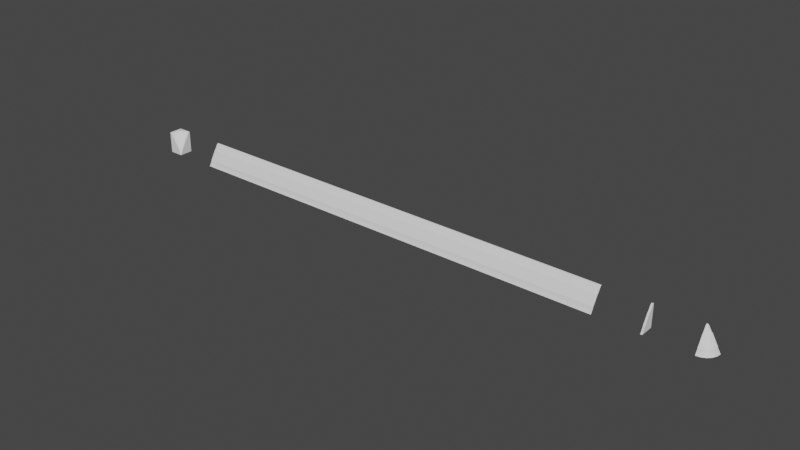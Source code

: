 # Source: Plinth.blend  (saved by Blender 2.82.7; exported with 4.5.12 LTS)
import bpy
from mathutils import Matrix  # noqa: F401  (used for matrix-valued properties, if any)

bpy.ops.wm.read_factory_settings(use_empty=True)
scene = bpy.context.scene
scene.name = 'Scene'

# ---- node groups
ng_auto_smooth = bpy.data.node_groups.new('Auto Smooth', 'GeometryNodeTree')
_s = ng_auto_smooth.interface.new_socket(name='Geometry', in_out='OUTPUT', socket_type='NodeSocketGeometry')
_s = ng_auto_smooth.interface.new_socket(name='Geometry', in_out='INPUT', socket_type='NodeSocketGeometry')
_s = ng_auto_smooth.interface.new_socket(name='Angle', in_out='INPUT', socket_type='NodeSocketFloat')
_s.subtype = 'ANGLE'
_s.min_value = 0.0
_s.max_value = 3.142
ng_auto_smooth.is_modifier = True
_N = ng_auto_smooth.nodes; _L = ng_auto_smooth.links
n0 = _N.new('NodeGroupOutput'); n0.name = 'Group Output'; n0.location = (480, -100)
n1 = _N.new('NodeGroupInput'); n1.name = 'Group Input'; n1.location = (-420, -300)
n2 = _N.new('NodeGroupInput'); n2.name = 'Group Input.001'; n2.location = (-60, -100)
n3 = _N.new('GeometryNodeSetShadeSmooth'); n3.name = 'Set Shade Smooth'; n3.location = (120, -100)
n3.domain = 'EDGE'
n4 = _N.new('GeometryNodeSetShadeSmooth'); n4.name = 'Set Shade Smooth.001'; n4.location = (300, -100)
n5 = _N.new('GeometryNodeInputMeshEdgeAngle'); n5.name = 'Edge Angle'; n5.location = (-420, -220)
n6 = _N.new('GeometryNodeInputEdgeSmooth'); n6.name = 'Is Edge Smooth'; n6.location = (-60, -160)
n7 = _N.new('GeometryNodeInputShadeSmooth'); n7.name = 'Is Face Smooth'; n7.location = (-240, -340)
n8 = _N.new('FunctionNodeBooleanMath'); n8.name = 'Boolean Math'; n8.location = (-60, -220)
n9 = _N.new('FunctionNodeCompare'); n9.name = 'Compare'; n9.location = (-240, -180)
n9.operation = 'LESS_EQUAL'
_L.new(n5.outputs[0], n9.inputs[0])
_L.new(n4.outputs[0], n0.inputs[0])
_L.new(n1.outputs[1], n9.inputs[1])
_L.new(n9.outputs[0], n8.inputs[0])
_L.new(n7.outputs[0], n8.inputs[1])
_L.new(n2.outputs[0], n3.inputs[0])
_L.new(n6.outputs[0], n3.inputs[1])
_L.new(n3.outputs[0], n4.inputs[0])
_L.new(n8.outputs[0], n3.inputs[2])
n0.is_active_output = True

# ---- world
world_world = bpy.data.worlds.new('World'); scene.world = world_world
world_world.use_nodes = True; world_world.node_tree.nodes.clear()
_N = world_world.node_tree.nodes; _L = world_world.node_tree.links
n0 = _N.new('ShaderNodeOutputWorld'); n0.name = 'World Output'; n0.location = (300, 300)
n1 = _N.new('ShaderNodeBackground'); n1.name = 'Background'; n1.location = (10, 300)
n1.inputs[0].default_value = (0.05088, 0.05088, 0.05088, 1.0)
_L.new(n1.outputs[0], n0.inputs[0])
n0.is_active_output = True
world_world.color = (0.05088, 0.05088, 0.05088)
world_world.use_sun_shadow = False
world_world.sun_shadow_jitter_overblur = 0.0

# ---- meshes
me_plane_002 = bpy.data.meshes.new('Plane.002')
me_plane_002.from_pydata([(0.03107, 0.0, 0.04879), (0.02898, -0.02463, 0.01298), (0.02916, -0.02517, 0.0124), (0.03107, -0.004138, 0.04675), (0.03107, -0.0006534, 0.04879), (0.03107, -0.003246, 0.04776), (0.03107, -0.001971, 0.04851), (0.03107, -0.0105, 0.03571), (0.02512, -0.01274, 0.03519), (0.03107, -0.0248, 0.0109), (0.02529, -0.01327, 0.03437), (0.02913, -0.0251, 0.0109), (0.02472, -0.01151, 0.03571), (0.03107, -0.01235, 0.03437), (0.03107, -0.0118, 0.03519), (0.03107, -0.02487, 0.0124), (0.03107, -0.0243, 0.01298), (0.02208, -0.003395, 0.04851), (0.02248, -0.004608, 0.04776), (0.02167, -0.002142, 0.04879), (0.02275, -0.005456, 0.04675), (0.02147, -0.001521, 0.04879), (0.02709, -0.02559, 0.01298), (0.02743, -0.02605, 0.0124), (0.01975, -0.01548, 0.03519), (0.02007, -0.01593, 0.03437), (0.02738, -0.026, 0.0109), (0.01898, -0.01443, 0.03571), (0.01397, -0.007529, 0.04851), (0.01472, -0.008561, 0.04776), (0.01319, -0.006463, 0.04879), (0.01524, -0.009282, 0.04675), (0.01281, -0.005935, 0.04879), (0.03107, -0.03108, 0.0), (0.02559, -0.02709, 0.01298), (0.02605, -0.02743, 0.0124), (0.01548, -0.01975, 0.03519), (0.01593, -0.02007, 0.03437), (0.026, -0.02738, 0.0109), (0.01443, -0.01898, 0.03571), (0.007529, -0.01397, 0.04851), (0.008561, -0.01472, 0.04776), (0.006463, -0.01319, 0.04879), (0.009282, -0.01524, 0.04675), (0.005935, -0.01281, 0.04879), (0.02463, -0.02898, 0.01298), (0.02517, -0.02916, 0.0124), (0.01274, -0.02512, 0.03519), (0.01327, -0.02529, 0.03437), (0.0251, -0.02913, 0.0109), (0.01151, -0.02472, 0.03571), (0.003395, -0.02208, 0.04851), (0.004608, -0.02248, 0.04776), (0.002142, -0.02167, 0.04879), (0.005456, -0.02275, 0.04675), (0.001521, -0.02147, 0.04879), (0.0243, -0.03108, 0.01298), (0.02487, -0.03107, 0.0124), (0.0118, -0.03108, 0.03519), (0.01235, -0.03108, 0.03437), (0.0248, -0.03108, 0.0109), (0.0105, -0.03108, 0.03571), (0.001971, -0.03108, 0.04851), (0.003246, -0.03108, 0.04776), (0.0006533, -0.03108, 0.04879), (0.004138, -0.03108, 0.04675), (0.0, -0.03108, 0.04879), (0.0, 0.0, 0.04879), (0.03107, 0.0, 0.0), (0.0, -0.03108, 0.0)], [], [(4, 19, 17, 6), (16, 1, 2, 15), (15, 2, 11, 9), (0, 21, 19, 4), (14, 8, 10, 13), (7, 12, 8, 14), (1, 16, 13, 10), (3, 20, 12, 7), (6, 17, 18, 5), (9, 11, 33), (5, 18, 20, 3), (19, 30, 28, 17), (20, 31, 27, 12), (1, 22, 23, 2), (2, 23, 26, 11), (11, 26, 33), (10, 25, 22, 1), (21, 32, 30, 19), (12, 27, 24, 8), (18, 29, 31, 20), (17, 28, 29, 18), (8, 24, 25, 10), (29, 41, 43, 31), (34, 37, 48, 45), (28, 40, 41, 29), (30, 42, 40, 28), (22, 25, 37, 34), (27, 39, 36, 24), (24, 36, 37, 25), (22, 34, 35, 23), (31, 43, 39, 27), (26, 38, 33), (32, 44, 42, 30), (23, 35, 38, 26), (34, 45, 46, 35), (43, 54, 50, 39), (38, 49, 33), (44, 55, 53, 42), (35, 46, 49, 38), (41, 52, 54, 43), (40, 51, 52, 41), (42, 53, 51, 40), (39, 50, 47, 36), (36, 47, 48, 37), (51, 62, 63, 52), (53, 64, 62, 51), (45, 48, 59, 56), (50, 61, 58, 47), (47, 58, 59, 48), (45, 56, 57, 46), (54, 65, 61, 50), (49, 60, 33), (55, 66, 64, 53), (46, 57, 60, 49), (52, 63, 65, 54), (67, 66, 55), (44, 67, 55), (32, 67, 44), (21, 67, 32), (0, 67, 21), (4, 6, 5, 3, 7, 14, 13, 16, 15, 9, 33, 68, 0), (56, 59, 58, 61, 65, 63, 62, 64, 66, 69, 33, 60, 57)])
me_plane_002.polygons.foreach_set('use_smooth', [True] * 62)
_k = set([(0, 4), (0, 67), (0, 68), (3, 5), (3, 7), (4, 6), (5, 6), (7, 14), (9, 15), (9, 33), (13, 14), (13, 16), (15, 16), (33, 60), (33, 68), (33, 69), (56, 57), (56, 59), (57, 60), (58, 59), (58, 61), (61, 65), (62, 63), (62, 64), (63, 65), (64, 66), (66, 67), (66, 69)])
me_plane_002.attributes.new('sharp_edge', 'BOOLEAN', 'EDGE').data.foreach_set('value', [ (min(e.vertices), max(e.vertices)) in _k for e in me_plane_002.edges])
_uv = me_plane_002.uv_layers.new(name='UVMap')
_uv.uv.foreach_set('vector', [0.4212, 0.0001617, 0.327, 0.005618, 0.3289, 0.01882, 0.4199, 0.01346, 0.4185, 0.4497, 0.3967, 0.4518, 0.3982, 0.4602, 0.4183, 0.4579, 0.4183, 0.4579, 0.3982, 0.4602, 0.4012, 0.4751, 0.4203, 0.473, 0.4212, 0.9145, 0.4056, 0.8162, 0.3993, 0.8182, 0.4145, 0.9145, 0.4165, 0.1848, 0.3544, 0.1895, 0.3559, 0.1997, 0.4166, 0.1948, 0.4175, 0.1706, 0.3523, 0.1753, 0.3544, 0.1895, 0.4165, 0.1848, 0.3967, 0.4518, 0.4185, 0.4497, 0.4166, 0.1948, 0.3559, 0.1997, 0.4184, 0.04145, 0.333, 0.04722, 0.3523, 0.1753, 0.4175, 0.1706, 0.4199, 0.01346, 0.3289, 0.01882, 0.331, 0.03358, 0.4188, 0.02809, 0.4203, 0.473, 0.4012, 0.4751, 0.4212, 0.596, 0.4188, 0.02809, 0.331, 0.03358, 0.333, 0.04722, 0.4184, 0.04145, 0.327, 0.005618, 0.2366, 0.02698, 0.2407, 0.03956, 0.3289, 0.01882, 0.333, 0.04722, 0.2493, 0.06671, 0.2888, 0.1902, 0.3523, 0.1753, 0.3967, 0.4518, 0.3753, 0.4571, 0.378, 0.4653, 0.3982, 0.4602, 0.3982, 0.4602, 0.378, 0.4653, 0.3829, 0.4797, 0.4012, 0.4751, 0.4012, 0.4751, 0.3829, 0.4797, 0.4212, 0.596, 0.3559, 0.1997, 0.2964, 0.2139, 0.3753, 0.4571, 0.3967, 0.4518, 0.4056, 0.8162, 0.3604, 0.7275, 0.355, 0.7314, 0.3993, 0.8182, 0.3523, 0.1753, 0.2888, 0.1902, 0.2932, 0.204, 0.3544, 0.1895, 0.331, 0.03358, 0.2452, 0.05367, 0.2493, 0.06671, 0.333, 0.04722, 0.3289, 0.01882, 0.2407, 0.03956, 0.2452, 0.05367, 0.331, 0.03358, 0.3544, 0.1895, 0.2932, 0.204, 0.2964, 0.2139, 0.3559, 0.1997, 0.2452, 0.05367, 0.1636, 0.08702, 0.1698, 0.09926, 0.2493, 0.06671, 0.3548, 0.4656, 0.2397, 0.2371, 0.1873, 0.2689, 0.3359, 0.4769, 0.2407, 0.03956, 0.157, 0.07379, 0.1636, 0.08702, 0.2452, 0.05367, 0.2366, 0.02698, 0.151, 0.06198, 0.157, 0.07379, 0.2407, 0.03956, 0.3753, 0.4571, 0.2964, 0.2139, 0.2397, 0.2371, 0.3548, 0.4656, 0.2888, 0.1902, 0.2284, 0.215, 0.235, 0.2279, 0.2932, 0.204, 0.2932, 0.204, 0.235, 0.2279, 0.2397, 0.2371, 0.2964, 0.2139, 0.3753, 0.4571, 0.3548, 0.4656, 0.3587, 0.4733, 0.378, 0.4653, 0.2493, 0.06671, 0.1698, 0.09926, 0.2284, 0.215, 0.2888, 0.1902, 0.3829, 0.4797, 0.3655, 0.4869, 0.4212, 0.596, 0.3604, 0.7275, 0.29, 0.6571, 0.2861, 0.6625, 0.355, 0.7314, 0.378, 0.4653, 0.3587, 0.4733, 0.3655, 0.4869, 0.3829, 0.4797, 0.3548, 0.4656, 0.3359, 0.4769, 0.3408, 0.484, 0.3587, 0.4733, 0.1698, 0.09926, 0.09641, 0.1441, 0.1726, 0.249, 0.2284, 0.215, 0.3655, 0.4869, 0.3493, 0.4966, 0.4212, 0.596, 0.29, 0.6571, 0.2013, 0.6119, 0.1993, 0.6182, 0.2861, 0.6625, 0.3587, 0.4733, 0.3408, 0.484, 0.3493, 0.4966, 0.3655, 0.4869, 0.1636, 0.08702, 0.08824, 0.1329, 0.09641, 0.1441, 0.1698, 0.09926, 0.157, 0.07379, 0.07941, 0.1209, 0.08824, 0.1329, 0.1636, 0.08702, 0.151, 0.06198, 0.07151, 0.1101, 0.07941, 0.1209, 0.157, 0.07379, 0.2284, 0.215, 0.1726, 0.249, 0.1812, 0.2606, 0.235, 0.2279, 0.235, 0.2279, 0.1812, 0.2606, 0.1873, 0.2689, 0.2397, 0.2371, 0.07941, 0.1209, 0.01046, 0.181, 0.02157, 0.1907, 0.08824, 0.1329, 0.07151, 0.1101, 0.0001617, 0.1723, 0.01046, 0.181, 0.07941, 0.1209, 0.3359, 0.4769, 0.1873, 0.2689, 0.1407, 0.3082, 0.3189, 0.4909, 0.1726, 0.249, 0.1229, 0.2916, 0.1336, 0.3011, 0.1812, 0.2606, 0.1812, 0.2606, 0.1336, 0.3011, 0.1407, 0.3082, 0.1873, 0.2689, 0.3359, 0.4769, 0.3189, 0.4909, 0.325, 0.4966, 0.3408, 0.484, 0.09641, 0.1441, 0.03136, 0.2, 0.1229, 0.2916, 0.1726, 0.249, 0.3493, 0.4966, 0.3343, 0.5087, 0.4212, 0.596, 0.2013, 0.6119, 0.103, 0.5963, 0.103, 0.603, 0.1993, 0.6182, 0.3408, 0.484, 0.325, 0.4966, 0.3343, 0.5087, 0.3493, 0.4966, 0.08824, 0.1329, 0.02157, 0.1907, 0.03136, 0.2, 0.09641, 0.1441, 0.4212, 0.5963, 0.103, 0.5963, 0.2013, 0.6119, 0.29, 0.6571, 0.4212, 0.5963, 0.2013, 0.6119, 0.3604, 0.7275, 0.4212, 0.5963, 0.29, 0.6571, 0.4056, 0.8162, 0.4212, 0.5963, 0.3604, 0.7275, 0.4212, 0.9145, 0.4212, 0.5963, 0.4056, 0.8162, 0.7331, 0.0002322, 0.7196, 0.00312, 0.7065, 0.01076, 0.6974, 0.0211, 0.6322, 0.1342, 0.6189, 0.1395, 0.6133, 0.1479, 0.4909, 0.3669, 0.4851, 0.3729, 0.4858, 0.3882, 0.4215, 0.4998, 0.7398, 0.4998, 0.7398, 0.0001617, 0.4909, 0.6331, 0.6133, 0.8521, 0.6189, 0.8605, 0.6322, 0.8658, 0.6974, 0.9789, 0.7065, 0.9892, 0.7196, 0.9969, 0.7331, 0.9998, 0.7398, 0.9998, 0.7398, 0.5002, 0.4215, 0.5002, 0.4858, 0.6118, 0.4851, 0.6271])
me_plane_002.use_remesh_fix_poles = True
me_plane_002.use_remesh_preserve_attributes = False
me_plane_002.use_mirror_vertex_groups = False
me_plane_002.update()
me_plane_001 = bpy.data.meshes.new('Plane.001')
me_plane_001.from_pydata([(-2.98e-08, -0.03104, 0.0), (-2.98e-08, -0.0006527, 0.04834), (-2.98e-08, -0.004133, 0.04632), (-2.98e-08, -0.001969, 0.04806), (-2.98e-08, -0.003243, 0.04732), (0.02484, -3.662e-08, 0.01228), (0.02427, -3.662e-08, 0.01286), (0.01234, -3.758e-08, 0.03405), (-2.98e-08, -0.01049, 0.03538), (0.01179, -3.758e-08, 0.03486), (-2.98e-08, -0.02477, 0.0108), (-2.98e-08, -0.01179, 0.03486), (-2.98e-08, -0.01234, 0.03405), (0.02477, -3.662e-08, 0.0108), (0.01049, -3.854e-08, 0.03538), (0.003243, -3.83e-08, 0.04732), (0.001969, -3.842e-08, 0.04806), (-2.98e-08, -0.02427, 0.01286), (-2.98e-08, -0.02484, 0.01228), (0.004133, -3.854e-08, 0.04632), (0.0006527, -3.854e-08, 0.04834), (0.03104, -3.662e-08, 0.0), (0.02362, -0.007676, 0.01228), (0.02308, -0.0075, 0.01286), (0.01173, -0.003813, 0.03405), (0.01121, -0.003643, 0.03486), (0.02356, -0.007654, 0.0108), (0.009974, -0.003241, 0.03538), (0.003084, -0.001002, 0.04732), (0.001872, -0.0006084, 0.04806), (0.003931, -0.001277, 0.04632), (0.0006207, -0.0002017, 0.04834), (0.02952, -0.009592, 0.0), (0.02009, -0.0146, 0.01228), (0.01963, -0.01427, 0.01286), (0.009982, -0.007252, 0.03405), (0.009536, -0.006929, 0.03486), (0.02004, -0.01456, 0.0108), (0.008484, -0.006164, 0.03538), (0.002623, -0.001906, 0.04732), (0.001593, -0.001157, 0.04806), (0.003344, -0.002429, 0.04632), (0.000528, -0.0003837, 0.04834), (-2.98e-08, -3.118e-08, 0.04834), (0.02511, -0.01825, 0.0), (0.0146, -0.02009, 0.01228), (0.01427, -0.01963, 0.01286), (0.007252, -0.009982, 0.03405), (0.006929, -0.009536, 0.03486), (0.01456, -0.02004, 0.0108), (0.006164, -0.008484, 0.03538), (0.001906, -0.002623, 0.04732), (0.001157, -0.001593, 0.04806), (0.002429, -0.003344, 0.04632), (0.0003836, -0.000528, 0.04834), (0.01824, -0.02511, 0.0), (0.007675, -0.02362, 0.01228), (0.0075, -0.02308, 0.01286), (0.003813, -0.01173, 0.03405), (0.003643, -0.01121, 0.03486), (0.007654, -0.02356, 0.0108), (0.003241, -0.009974, 0.03538), (0.001002, -0.003084, 0.04732), (0.0006083, -0.001872, 0.04806), (0.001277, -0.003931, 0.04632), (0.0002016, -0.0006207, 0.04834), (0.009592, -0.02952, 0.0), (-2.98e-08, 0.0, 0.0)], [], [(43, 1, 65), (65, 1, 3, 63), (63, 3, 4, 62), (62, 4, 2, 64), (64, 2, 8, 61), (61, 8, 11, 59), (59, 11, 12, 58), (57, 17, 18, 56), (56, 18, 10, 60), (60, 10, 0, 66), (66, 55, 49, 60), (60, 49, 45, 56), (56, 45, 46, 57), (47, 58, 57, 46), (58, 47, 48, 59), (59, 48, 50, 61), (61, 50, 53, 64), (64, 53, 51, 62), (62, 51, 52, 63), (63, 52, 54, 65), (65, 54, 43), (55, 44, 37, 49), (49, 37, 33, 45), (45, 33, 34, 46), (35, 47, 46, 34), (47, 35, 36, 48), (48, 36, 38, 50), (50, 38, 41, 53), (53, 41, 39, 51), (51, 39, 40, 52), (52, 40, 42, 54), (54, 42, 43), (44, 32, 26, 37), (37, 26, 22, 33), (33, 22, 23, 34), (24, 35, 34, 23), (35, 24, 25, 36), (36, 25, 27, 38), (38, 27, 30, 41), (41, 30, 28, 39), (39, 28, 29, 40), (40, 29, 31, 42), (42, 31, 43), (43, 31, 20), (20, 31, 29, 16), (16, 29, 28, 15), (15, 28, 30, 19), (19, 30, 27, 14), (14, 27, 25, 9), (9, 25, 24, 7), (7, 24, 23, 6), (6, 23, 22, 5), (5, 22, 26, 13), (13, 26, 32, 21), (9, 7, 6, 5, 13, 21, 67, 43, 20, 16, 15, 19, 14), (3, 1, 43, 67, 0, 10, 18, 17, 12, 11, 8, 2, 4), (58, 12, 17, 57)])
me_plane_001.polygons.foreach_set('use_smooth', [True] * 57)
_k = set([(0, 10), (0, 67), (1, 3), (1, 43), (2, 4), (2, 8), (3, 4), (5, 6), (5, 13), (6, 7), (7, 9), (8, 11), (9, 14), (10, 18), (11, 12), (12, 17), (13, 21), (14, 19), (15, 16), (15, 19), (16, 20), (17, 18), (20, 43), (21, 67), (43, 67)])
me_plane_001.attributes.new('sharp_edge', 'BOOLEAN', 'EDGE').data.foreach_set('value', [ (min(e.vertices), max(e.vertices)) in _k for e in me_plane_001.edges])
_uv = me_plane_001.uv_layers.new(name='UVMap')
_uv.uv.foreach_set('vector', [0.07081, 0.02533, 0.07543, 0.03631, 0.07843, 0.03436, 0.07843, 0.03436, 0.07543, 0.03631, 0.08562, 0.0568, 0.09366, 0.0507, 0.09366, 0.0507, 0.08562, 0.0568, 0.09878, 0.07727, 0.1105, 0.06646, 0.1105, 0.06646, 0.09878, 0.07727, 0.1128, 0.09397, 0.1263, 0.0794, 0.1263, 0.0794, 0.1128, 0.09397, 0.2493, 0.2302, 0.2818, 0.1925, 0.2818, 0.1925, 0.2493, 0.2302, 0.2632, 0.246, 0.2986, 0.2048, 0.2986, 0.2048, 0.2632, 0.246, 0.2736, 0.2563, 0.31, 0.2133, 0.5981, 0.4179, 0.5274, 0.503, 0.5356, 0.5116, 0.6078, 0.4246, 0.6078, 0.4246, 0.5356, 0.5116, 0.5523, 0.5255, 0.6256, 0.4371, 0.6256, 0.4371, 0.5523, 0.5255, 0.6845, 0.6547, 0.7766, 0.5443, 0.7766, 0.5443, 0.8505, 0.4209, 0.6847, 0.3383, 0.6256, 0.4371, 0.6256, 0.4371, 0.6847, 0.3383, 0.6653, 0.3286, 0.6078, 0.4246, 0.6078, 0.4246, 0.6653, 0.3286, 0.6548, 0.3233, 0.5981, 0.4179, 0.339, 0.1655, 0.31, 0.2133, 0.5981, 0.4179, 0.6548, 0.3233, 0.31, 0.2133, 0.339, 0.1655, 0.3264, 0.1591, 0.2986, 0.2048, 0.2986, 0.2048, 0.3264, 0.1591, 0.3078, 0.1498, 0.2818, 0.1925, 0.2818, 0.1925, 0.3078, 0.1498, 0.1367, 0.06315, 0.1263, 0.0794, 0.1263, 0.0794, 0.1367, 0.06315, 0.1193, 0.05381, 0.1105, 0.06646, 0.1105, 0.06646, 0.1193, 0.05381, 0.09968, 0.04281, 0.09366, 0.0507, 0.09366, 0.0507, 0.09968, 0.04281, 0.08076, 0.0316, 0.07843, 0.03436, 0.07843, 0.03436, 0.08076, 0.0316, 0.07081, 0.02533, 0.8505, 0.4209, 0.9046, 0.2877, 0.7281, 0.2315, 0.6847, 0.3383, 0.6847, 0.3383, 0.7281, 0.2315, 0.7075, 0.2248, 0.6653, 0.3286, 0.6653, 0.3286, 0.7075, 0.2248, 0.6962, 0.2213, 0.6548, 0.3233, 0.36, 0.1139, 0.339, 0.1655, 0.6548, 0.3233, 0.6962, 0.2213, 0.339, 0.1655, 0.36, 0.1139, 0.3465, 0.1097, 0.3264, 0.1591, 0.3264, 0.1591, 0.3465, 0.1097, 0.3268, 0.1035, 0.3078, 0.1498, 0.3078, 0.1498, 0.3268, 0.1035, 0.144, 0.04544, 0.1367, 0.06315, 0.1367, 0.06315, 0.144, 0.04544, 0.1251, 0.03981, 0.1193, 0.05381, 0.1193, 0.05381, 0.1251, 0.03981, 0.1034, 0.03374, 0.09968, 0.04281, 0.09968, 0.04281, 0.1034, 0.03374, 0.08216, 0.02825, 0.08076, 0.0316, 0.08076, 0.0316, 0.08216, 0.02825, 0.07081, 0.02533, 0.9046, 0.2877, 0.9374, 0.1477, 0.7546, 0.1194, 0.7281, 0.2315, 0.7281, 0.2315, 0.7546, 0.1194, 0.7332, 0.1159, 0.7075, 0.2248, 0.7075, 0.2248, 0.7332, 0.1159, 0.7216, 0.114, 0.6962, 0.2213, 0.3726, 0.05953, 0.36, 0.1139, 0.6962, 0.2213, 0.7216, 0.114, 0.36, 0.1139, 0.3726, 0.05953, 0.3586, 0.05757, 0.3465, 0.1097, 0.3465, 0.1097, 0.3586, 0.05757, 0.338, 0.05474, 0.3268, 0.1035, 0.3268, 0.1035, 0.338, 0.05474, 0.1479, 0.02655, 0.144, 0.04544, 0.144, 0.04544, 0.1479, 0.02655, 0.1277, 0.02474, 0.1251, 0.03981, 0.1251, 0.03981, 0.1277, 0.02474, 0.1048, 0.02396, 0.1034, 0.03374, 0.1034, 0.03374, 0.1048, 0.02396, 0.08257, 0.02464, 0.08216, 0.02825, 0.08216, 0.02825, 0.08257, 0.02464, 0.07081, 0.02533, 0.07081, 0.02533, 0.08257, 0.02464, 0.0819, 0.02107, 0.0819, 0.02107, 0.08257, 0.02464, 0.1048, 0.02396, 0.1035, 0.01391, 0.1035, 0.01391, 0.1048, 0.02396, 0.1277, 0.02474, 0.1271, 0.008764, 0.1271, 0.008764, 0.1277, 0.02474, 0.1479, 0.02655, 0.1485, 0.006708, 0.1485, 0.006708, 0.1479, 0.02655, 0.338, 0.05474, 0.3412, 0.005127, 0.3412, 0.005127, 0.338, 0.05474, 0.3586, 0.05757, 0.3621, 0.003506, 0.3621, 0.003506, 0.3586, 0.05757, 0.3726, 0.05953, 0.3767, 0.003409, 0.3767, 0.003409, 0.3726, 0.05953, 0.7216, 0.114, 0.7302, 0.003879, 0.7302, 0.003879, 0.7216, 0.114, 0.7332, 0.1159, 0.7421, 0.003414, 0.7421, 0.003414, 0.7332, 0.1159, 0.7546, 0.1194, 0.7636, 0.005188, 0.7636, 0.005188, 0.7546, 0.1194, 0.9374, 0.1477, 0.9482, 0.004547, 0.8231, 0.4814, 0.815, 0.4933, 0.6394, 0.805, 0.6311, 0.8136, 0.6321, 0.8355, 0.5398, 0.9943, 0.9966, 0.9943, 0.9966, 0.2829, 0.987, 0.283, 0.9676, 0.2872, 0.9489, 0.298, 0.9358, 0.3128, 0.8423, 0.4737, 0.03238, 0.007652, 0.01301, 0.00354, 0.003406, 0.00344, 0.003406, 0.7148, 0.4602, 0.7148, 0.3679, 0.556, 0.3689, 0.5341, 0.3606, 0.5255, 0.185, 0.2138, 0.1769, 0.2019, 0.1577, 0.1942, 0.06423, 0.03326, 0.05112, 0.01853, 0.31, 0.2133, 0.2736, 0.2563, 0.5274, 0.503, 0.5981, 0.4179])
me_plane_001.use_remesh_fix_poles = True
me_plane_001.use_remesh_preserve_attributes = False
me_plane_001.use_mirror_vertex_groups = False
me_plane_001.update()
me_plane_003 = bpy.data.meshes.new('Plane.003')
me_plane_003.from_pydata([(-9.922e-05, -0.02428, 0.01298), (-9.922e-05, -0.01179, 0.03517), (-9.922e-05, -0.02478, 0.01089), (-9.922e-05, -0.01049, 0.03569), (-9.922e-05, -0.003244, 0.04773), (-9.924e-05, -0.00197, 0.04848), (-9.922e-05, -0.004135, 0.04672), (-9.922e-05, -0.000653, 0.04876), (-9.922e-05, 0.0, 0.04877), (-9.922e-05, -0.03106, 0.0), (-9.921e-05, -0.01234, 0.03435), (-9.921e-05, -0.02485, 0.01239), (9.922e-05, -0.03106, 0.0), (9.922e-05, 0.0, 0.04877), (9.922e-05, -0.000653, 0.04876), (9.922e-05, -0.004135, 0.04672), (9.924e-05, -0.00197, 0.04848), (9.922e-05, -0.003244, 0.04773), (9.922e-05, -0.01049, 0.03569), (9.922e-05, -0.02478, 0.01089), (9.922e-05, -0.01179, 0.03517), (9.922e-05, -0.01234, 0.03435), (9.922e-05, -0.02428, 0.01298), (9.922e-05, -0.02485, 0.01239), (9.924e-05, 0.0, 0.0), (-9.924e-05, 0.0, 0.0)], [], [(5, 25, 4), (7, 25, 5), (0, 25, 11), (0, 10, 25), (1, 25, 10), (2, 25, 9), (11, 25, 2), (6, 25, 3), (8, 25, 7), (3, 25, 1), (4, 25, 6), (2, 9, 12, 19), (1, 10, 21, 20), (0, 11, 23, 22), (7, 5, 16, 14), (5, 4, 17, 16), (0, 22, 21, 10), (4, 6, 15, 17), (3, 1, 20, 18), (8, 7, 14, 13), (6, 3, 18, 15), (11, 2, 19, 23), (17, 15, 24), (18, 20, 24), (13, 14, 24), (15, 18, 24), (23, 19, 24), (19, 12, 24), (20, 21, 24), (22, 24, 21), (22, 23, 24), (14, 16, 24), (16, 17, 24)])
me_plane_003.polygons.foreach_set('use_smooth', [True] * 33)
_k = set([(0, 10), (0, 11), (1, 3), (1, 10), (2, 9), (2, 11), (3, 6), (4, 5), (4, 6), (5, 7), (7, 8), (12, 19), (13, 14), (14, 16), (15, 17), (15, 18), (16, 17), (18, 20), (19, 23), (20, 21), (21, 22), (22, 23)])
me_plane_003.attributes.new('sharp_edge', 'BOOLEAN', 'EDGE').data.foreach_set('value', [ (min(e.vertices), max(e.vertices)) in _k for e in me_plane_003.edges])
_uv = me_plane_003.uv_layers.new(name='UVMap')
_uv.uv.foreach_set('vector', [0.8157, 0.4924, 0.00262, 0.5254, 0.8032, 0.471, 0.8204, 0.5144, 0.00262, 0.5254, 0.8157, 0.4924, 0.2203, 0.1181, 0.00262, 0.5254, 0.2104, 0.1086, 0.2203, 0.1181, 0.5786, 0.3184, 0.00262, 0.5254, 0.5924, 0.3276, 0.00262, 0.5254, 0.5786, 0.3184, 0.1853, 0.1098, 0.00262, 0.5254, 0.002617, 0.004524, 0.2104, 0.1086, 0.00262, 0.5254, 0.1853, 0.1098, 0.7862, 0.456, 0.00262, 0.5254, 0.6012, 0.3494, 0.8205, 0.5254, 0.00262, 0.5254, 0.8204, 0.5144, 0.6012, 0.3494, 0.00262, 0.5254, 0.5924, 0.3276, 0.8032, 0.471, 0.00262, 0.5254, 0.7862, 0.456, 0.9709, 0.2134, 0.9709, 0.002619, 0.9743, 0.002619, 0.9743, 0.2134, 0.9709, 0.6794, 0.9709, 0.6629, 0.9743, 0.6629, 0.9743, 0.6794, 0.9709, 0.2523, 0.9709, 0.2386, 0.9743, 0.2386, 0.9743, 0.2523, 0.9709, 0.9864, 0.9709, 0.9639, 0.9743, 0.9639, 0.9743, 0.9864, 0.9709, 0.9639, 0.9709, 0.9391, 0.9743, 0.9391, 0.9743, 0.9639, 0.9709, 0.2523, 0.9743, 0.2523, 0.9743, 0.6629, 0.9709, 0.6629, 0.9709, 0.9391, 0.9709, 0.9165, 0.9743, 0.9165, 0.9743, 0.9391, 0.9709, 0.703, 0.9709, 0.6794, 0.9743, 0.6794, 0.9743, 0.703, 0.9709, 0.9974, 0.9709, 0.9864, 0.9743, 0.9864, 0.9743, 0.9974, 0.9709, 0.9165, 0.9709, 0.703, 0.9743, 0.703, 0.9743, 0.9165, 0.9709, 0.2386, 0.9709, 0.2134, 0.9743, 0.2134, 0.9743, 0.2386, 0.1652, 0.9103, 0.1821, 0.8953, 0.9657, 0.9647, 0.3671, 0.7887, 0.3759, 0.7669, 0.9657, 0.9647, 0.1478, 0.9647, 0.1479, 0.9537, 0.9657, 0.9647, 0.1821, 0.8953, 0.3671, 0.7887, 0.9657, 0.9647, 0.7579, 0.5479, 0.783, 0.5491, 0.9657, 0.9647, 0.783, 0.5491, 0.9657, 0.4438, 0.9657, 0.9647, 0.3759, 0.7669, 0.3897, 0.7576, 0.9657, 0.9647, 0.748, 0.5574, 0.9657, 0.9647, 0.3897, 0.7576, 0.748, 0.5574, 0.7579, 0.5479, 0.9657, 0.9647, 0.1479, 0.9537, 0.1526, 0.9316, 0.9657, 0.9647, 0.1526, 0.9316, 0.1652, 0.9103, 0.9657, 0.9647])
me_plane_003.use_remesh_fix_poles = True
me_plane_003.use_remesh_preserve_attributes = False
me_plane_003.use_mirror_vertex_groups = False
me_plane_003.update()
me_plane = bpy.data.meshes.new('Plane')
me_plane.from_pydata([(0.5, -0.03, 5.588e-09), (-0.5, -0.03, 5.588e-09), (-0.5, 0.0, 0.04711), (0.5, 0.0, 0.04711), (0.5, -0.0006308, 0.0471), (0.5, -0.003995, 0.04513), (0.5, -0.001903, 0.04683), (0.5, -0.003134, 0.04611), (-0.5, -0.003995, 0.04513), (-0.5, -0.0006308, 0.0471), (-0.5, -0.003134, 0.04611), (-0.5, -0.001903, 0.04683), (-0.5, -0.01014, 0.03447), (0.5, -0.01014, 0.03447), (-0.5, -0.02394, 0.01052), (0.5, -0.02394, 0.01052), (0.5, -0.01139, 0.03397), (-0.5, -0.01139, 0.03397), (-0.5, -0.02401, 0.01197), (0.5, -0.02401, 0.01197), (0.5, -0.012, 0.03291), (-0.5, -0.012, 0.03291), (-0.5, -0.02336, 0.01309), (0.5, -0.02336, 0.01309)], [], [(12, 13, 5, 8), (4, 9, 11, 6), (6, 11, 10, 7), (7, 10, 8, 5), (9, 4, 3, 2), (1, 0, 15, 14), (14, 15, 19, 18), (23, 22, 18, 19), (17, 16, 13, 12), (16, 17, 21, 20), (20, 21, 22, 23)])
me_plane.polygons.foreach_set('use_smooth', [True] * 11)
_uv = me_plane.uv_layers.new(name='UVMap')
_uv.uv.foreach_set('vector', [3.386e-05, 0.08064, 1.0, 0.08061, 1.0, 0.1052, 3.463e-05, 0.1052, 1.0, 0.1132, 3.493e-05, 0.1133, 3.487e-05, 0.1107, 1.0, 0.1106, 1.0, 0.1106, 3.487e-05, 0.1107, 3.475e-05, 0.1078, 1.0, 0.1078, 1.0, 0.1078, 3.475e-05, 0.1078, 3.463e-05, 0.1052, 1.0, 0.1052, 3.493e-05, 0.1133, 1.0, 0.1132, 1.0, 0.1145, 3.502e-05, 0.1145, 3.529e-05, 3.383e-05, 1.0, 5.048e-05, 1.0, 0.02433, 3.49e-05, 0.02432, 3.49e-05, 0.02432, 1.0, 0.02433, 1.0, 0.02723, 3.481e-05, 0.02721, 1.0, 0.02982, 3.481e-05, 0.0298, 3.481e-05, 0.02721, 1.0, 0.02723, 3.383e-05, 0.07792, 1.0, 0.0779, 1.0, 0.08061, 3.386e-05, 0.08064, 1.0, 0.0779, 3.383e-05, 0.07792, 3.395e-05, 0.07549, 1.0, 0.07551, 1.0, 0.07551, 3.395e-05, 0.07549, 3.481e-05, 0.0298, 1.0, 0.02982])
me_plane.use_remesh_fix_poles = True
me_plane.use_remesh_preserve_attributes = False
me_plane.use_mirror_vertex_groups = False
me_plane.update()

# ---- objects
ob_plinth_90_corner = bpy.data.objects.new('Plinth 90 Corner', me_plane_002)
ob_plinth_270_corner = bpy.data.objects.new('Plinth 270 Corner', me_plane_001)
ob_plinth_close = bpy.data.objects.new('Plinth Close', me_plane_003)
ob_plinth_long = bpy.data.objects.new('Plinth Long', me_plane)

# ---- transforms, parenting, visibility, modifiers, constraints
ob_plinth_90_corner.location = (-0.63, 0.0, 0.0)
ob_plinth_90_corner.lineart.crease_threshold = 0.0
_m = ob_plinth_90_corner.modifiers.new('Auto Smooth', 'NODES')
_m.node_group = ng_auto_smooth
_gi = [s.identifier for s in ng_auto_smooth.interface.items_tree if s.item_type == 'SOCKET' and s.in_out == 'INPUT']
_m[_gi[1]] = 3.142  # Angle
ob_plinth_270_corner.location = (0.7, 0.0, 0.0)
ob_plinth_270_corner.lineart.crease_threshold = 0.0
_m = ob_plinth_270_corner.modifiers.new('Auto Smooth', 'NODES')
_m.node_group = ng_auto_smooth
_gi = [s.identifier for s in ng_auto_smooth.interface.items_tree if s.item_type == 'SOCKET' and s.in_out == 'INPUT']
_m[_gi[1]] = 3.142  # Angle
ob_plinth_close.location = (0.6, 0.0, 0.0)
ob_plinth_close.scale = (20.0, 1.0, 1.0)
ob_plinth_close.lineart.crease_threshold = 0.0
_m = ob_plinth_close.modifiers.new('Auto Smooth', 'NODES')
_m.node_group = ng_auto_smooth
_gi = [s.identifier for s in ng_auto_smooth.interface.items_tree if s.item_type == 'SOCKET' and s.in_out == 'INPUT']
_m[_gi[1]] = 3.142  # Angle
ob_plinth_long.location = (0.0, 0.0, 0.0)
ob_plinth_long.lineart.crease_threshold = 0.0

# ---- collection membership
scene.collection.objects.link(ob_plinth_90_corner)
scene.collection.objects.link(ob_plinth_270_corner)
scene.collection.objects.link(ob_plinth_close)
scene.collection.objects.link(ob_plinth_long)

# ---- scene / render settings (as saved in the file)
scene.frame_start = 1; scene.frame_end = 250; scene.frame_set(1)
scene.render.engine = 'BLENDER_EEVEE_NEXT'
scene.cycles.use_denoising = False
scene.cycles.samples = 128
scene.cycles.sampling_pattern = 'TABULATED_SOBOL'
scene.cycles.use_adaptive_sampling = False
scene.cycles.use_light_tree = False
scene.view_settings.view_transform = 'Filmic'
bpy.context.view_layer.update()

# ---- added for rendering (the .blend has no active camera and no usable light): camera, sun
cam_auto = bpy.data.cameras.new('AutoCamera')
cam_auto.lens = 50.0
cam_auto.sensor_width = 36.0
cam_auto.clip_end = 1000.0
ob_auto_camera = bpy.data.objects.new('AutoCamera', cam_auto)
scene.collection.objects.link(ob_auto_camera)
ob_auto_camera.location = (1.31093, -1.52802, 1.03272)
ob_auto_camera.rotation_euler = (1.09748, -7.21219e-08, 0.694738)
scene.camera = ob_auto_camera
light_auto_sun = bpy.data.lights.new('AutoSun', 'SUN')
light_auto_sun.energy = 3.0
light_auto_sun.angle = 0.0523599
ob_auto_sun = bpy.data.objects.new('AutoSun', light_auto_sun)
scene.collection.objects.link(ob_auto_sun)
ob_auto_sun.rotation_euler = (0.872665, 0.174533, 0.523599)
bpy.context.view_layer.update()
